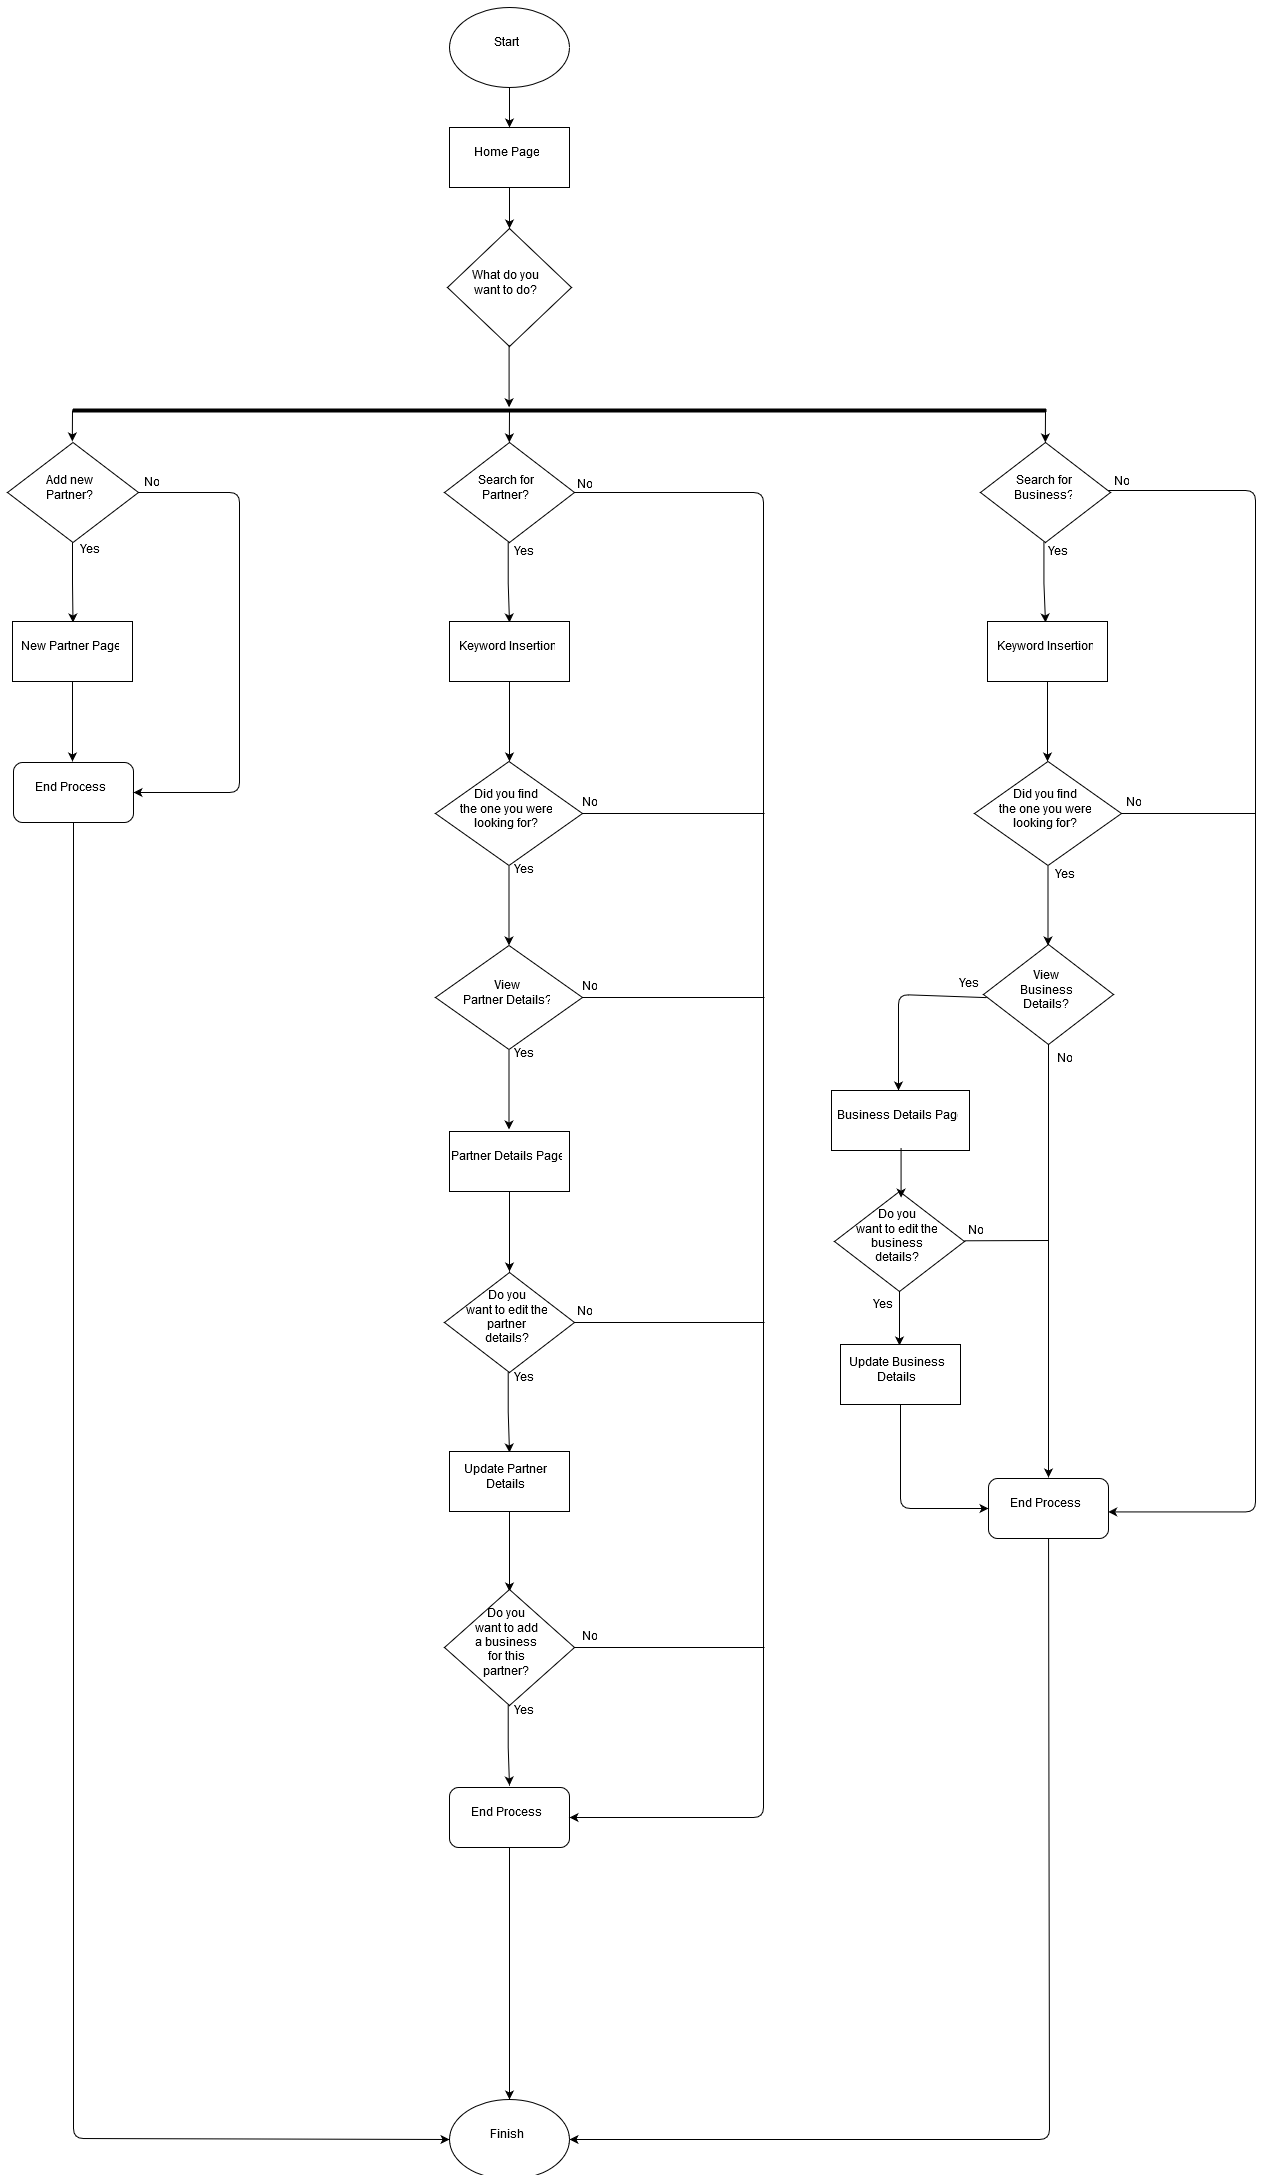

The diagram above was exported from draw.io. Its source (the exported page's mxGraphModel, read from the mxfile embedded in the PNG):
<mxGraphModel dx="7900" dy="5171" grid="0" gridSize="10" guides="1" tooltips="1" connect="0" arrows="1" fold="1" page="0" pageScale="1.5" pageWidth="826" pageHeight="1169" background="#FFFFFF" math="0" shadow="0">
  <root>
    <mxCell id="0" style=";html=1;" />
    <mxCell id="1" style=";html=1;" parent="0" />
    <mxCell id="66" value="Start" style="ellipse;whiteSpace=wrap;html=1;" parent="1" vertex="1">
      <mxGeometry x="177" y="-1054" width="120" height="80" as="geometry" />
    </mxCell>
    <mxCell id="67" value="Home Page&lt;br&gt;" style="whiteSpace=wrap;html=1;" parent="1" vertex="1">
      <mxGeometry x="177" y="-934" width="120" height="60" as="geometry" />
    </mxCell>
    <mxCell id="68" value="" style="endArrow=classic;html=1;" parent="1" source="66" target="67" edge="1">
      <mxGeometry width="50" height="50" relative="1" as="geometry">
        <mxPoint x="-227" y="-1107" as="sourcePoint" />
        <mxPoint x="-177" y="-1157" as="targetPoint" />
      </mxGeometry>
    </mxCell>
    <mxCell id="69" value="What do you &lt;br&gt;want to do?&lt;br&gt;" style="rhombus;whiteSpace=wrap;html=1;" parent="1" vertex="1">
      <mxGeometry x="175" y="-833" width="124" height="118" as="geometry" />
    </mxCell>
    <mxCell id="70" value="" style="endArrow=classic;html=1;" parent="1" source="67" target="69" edge="1">
      <mxGeometry width="50" height="50" relative="1" as="geometry">
        <mxPoint x="-227" y="-1107" as="sourcePoint" />
        <mxPoint x="-177" y="-1157" as="targetPoint" />
      </mxGeometry>
    </mxCell>
    <mxCell id="75" value="" style="line;html=1;" parent="1" vertex="1">
      <mxGeometry x="-200" y="-656" width="974" height="10" as="geometry" />
    </mxCell>
    <mxCell id="76" value="" style="endArrow=classic;html=1;entryX=0.491;entryY=0.082;entryPerimeter=0;exitX=0.489;exitY=0.975;exitPerimeter=0;" parent="1" edge="1">
      <mxGeometry width="50" height="50" relative="1" as="geometry">
        <mxPoint x="236.5882352941178" y="-716.5294117647059" as="sourcePoint" />
        <mxPoint x="236.5882352941178" y="-654.1764705882354" as="targetPoint" />
      </mxGeometry>
    </mxCell>
    <mxCell id="244" value="" style="edgeStyle=orthogonalEdgeStyle;rounded=0;html=1;jettySize=auto;orthogonalLoop=1;" edge="1" parent="1" source="81">
      <mxGeometry relative="1" as="geometry">
        <mxPoint x="-199.5" y="-439" as="targetPoint" />
      </mxGeometry>
    </mxCell>
    <mxCell id="81" value="Add new&lt;br&gt;Partner?&lt;br&gt;" style="rhombus;whiteSpace=wrap;html=1;" parent="1" vertex="1">
      <mxGeometry x="-265" y="-619" width="131" height="100" as="geometry" />
    </mxCell>
    <mxCell id="190" value="" style="edgeStyle=orthogonalEdgeStyle;rounded=0;html=1;jettySize=auto;orthogonalLoop=1;" edge="1" parent="1" source="82">
      <mxGeometry relative="1" as="geometry">
        <mxPoint x="237" y="-439" as="targetPoint" />
      </mxGeometry>
    </mxCell>
    <mxCell id="82" value="Search for &lt;br&gt;Partner?&lt;br&gt;" style="rhombus;whiteSpace=wrap;html=1;" parent="1" vertex="1">
      <mxGeometry x="172" y="-619" width="130" height="100" as="geometry" />
    </mxCell>
    <mxCell id="86" value="" style="endArrow=classic;html=1;entryX=0.497;entryY=-0.021;entryPerimeter=0;" parent="1" edge="1">
      <mxGeometry x="-200.17647058823536" y="-651" width="50" height="50" as="geometry">
        <mxPoint x="-200.00000000000023" y="-651" as="sourcePoint" />
        <mxPoint x="-200.17647058823536" y="-620.0588235294117" as="targetPoint" />
      </mxGeometry>
    </mxCell>
    <mxCell id="87" value="" style="endArrow=classic;html=1;entryX=0.497;entryY=-0.021;entryPerimeter=0;" parent="1" edge="1">
      <mxGeometry x="236.82352941176464" y="-650" width="50" height="50" as="geometry">
        <mxPoint x="236.99999999999977" y="-650" as="sourcePoint" />
        <mxPoint x="236.82352941176464" y="-619.0588235294119" as="targetPoint" />
      </mxGeometry>
    </mxCell>
    <mxCell id="161" value="" style="edgeStyle=orthogonalEdgeStyle;rounded=0;html=1;jettySize=auto;orthogonalLoop=1;" edge="1" source="162" parent="1">
      <mxGeometry x="773" y="-519" as="geometry">
        <mxPoint x="773" y="-439" as="targetPoint" />
      </mxGeometry>
    </mxCell>
    <mxCell id="162" value="Search for &lt;br&gt;Business?&lt;br&gt;" style="rhombus;whiteSpace=wrap;html=1;" vertex="1" parent="1">
      <mxGeometry x="708" y="-619" width="130" height="100" as="geometry" />
    </mxCell>
    <mxCell id="163" value="" style="endArrow=classic;html=1;entryX=0.497;entryY=-0.021;entryPerimeter=0;" edge="1" parent="1">
      <mxGeometry x="772.8235294117646" y="-650" width="50" height="50" as="geometry">
        <mxPoint x="773" y="-650" as="sourcePoint" />
        <mxPoint x="772.8235294117649" y="-619.0588235294119" as="targetPoint" />
      </mxGeometry>
    </mxCell>
    <mxCell id="164" value="" style="edgeStyle=orthogonalEdgeStyle;rounded=0;html=1;jettySize=auto;orthogonalLoop=1;" edge="1" source="165" parent="1">
      <mxGeometry x="775" y="-380" as="geometry">
        <mxPoint x="775" y="-300" as="targetPoint" />
      </mxGeometry>
    </mxCell>
    <mxCell id="165" value="Keyword Insertion&lt;br&gt;" style="whiteSpace=wrap;html=1;" vertex="1" parent="1">
      <mxGeometry x="715" y="-440" width="120" height="60" as="geometry" />
    </mxCell>
    <mxCell id="166" value="" style="edgeStyle=orthogonalEdgeStyle;rounded=0;html=1;jettySize=auto;orthogonalLoop=1;" edge="1" source="167" parent="1">
      <mxGeometry x="775.5" y="-196.3537414965988" as="geometry">
        <mxPoint x="775.5" y="-116" as="targetPoint" />
      </mxGeometry>
    </mxCell>
    <mxCell id="167" value="Did you find &lt;br&gt;the one you were &lt;br&gt;looking for?&lt;br&gt;" style="rhombus;whiteSpace=wrap;html=1;" vertex="1" parent="1">
      <mxGeometry x="702" y="-300" width="147" height="104" as="geometry" />
    </mxCell>
    <mxCell id="168" value="View&lt;br&gt;Business &lt;br&gt;Details?&lt;br&gt;" style="rhombus;whiteSpace=wrap;html=1;" vertex="1" parent="1">
      <mxGeometry x="711" y="-117" width="130" height="100" as="geometry" />
    </mxCell>
    <mxCell id="169" value="" style="endArrow=classic;html=1;exitX=0.001;exitY=0.497;exitPerimeter=0;" edge="1" source="168" parent="1">
      <mxGeometry x="626" y="-67.71428571428555" width="50" height="50" as="geometry">
        <mxPoint x="650" y="37" as="sourcePoint" />
        <mxPoint x="626" y="29.000000000000227" as="targetPoint" />
        <Array as="points">
          <mxPoint x="626" y="-67" />
        </Array>
      </mxGeometry>
    </mxCell>
    <mxCell id="170" value="Business Details Page&lt;br&gt;" style="whiteSpace=wrap;html=1;" vertex="1" parent="1">
      <mxGeometry x="559" y="29" width="138" height="60" as="geometry" />
    </mxCell>
    <mxCell id="171" value="Do you&lt;br&gt;want to edit the&lt;br&gt;business &lt;br&gt;details?&lt;br&gt;" style="rhombus;whiteSpace=wrap;html=1;" vertex="1" parent="1">
      <mxGeometry x="562" y="130" width="130" height="100" as="geometry" />
    </mxCell>
    <mxCell id="172" value="" style="endArrow=classic;html=1;exitX=0.508;exitY=1.01;exitPerimeter=0;" edge="1" parent="1">
      <mxGeometry x="627" y="230" width="50" height="50" as="geometry">
        <mxPoint x="627" y="230" as="sourcePoint" />
        <mxPoint x="627" y="284" as="targetPoint" />
      </mxGeometry>
    </mxCell>
    <mxCell id="173" value="" style="endArrow=classic;html=1;exitX=0.493;exitY=1;exitPerimeter=0;entryX=0.5;entryY=0.04;entryPerimeter=0;" edge="1" source="170" target="171" parent="1">
      <mxGeometry x="627.7142857142858" y="89.42857142857156" width="50" height="50" as="geometry">
        <mxPoint x="692" y="168" as="sourcePoint" />
        <mxPoint x="742" y="118" as="targetPoint" />
      </mxGeometry>
    </mxCell>
    <mxCell id="174" value="Update Business Details&lt;br&gt;" style="whiteSpace=wrap;html=1;" vertex="1" parent="1">
      <mxGeometry x="568" y="283" width="120" height="60" as="geometry" />
    </mxCell>
    <mxCell id="175" value="Yes" style="text;html=1;strokeColor=none;fillColor=none;align=center;verticalAlign=middle;whiteSpace=wrap;overflow=hidden;" vertex="1" parent="1">
      <mxGeometry x="676" y="-87" width="40" height="20" as="geometry" />
    </mxCell>
    <mxCell id="176" value="Yes" style="text;html=1;strokeColor=none;fillColor=none;align=center;verticalAlign=middle;whiteSpace=wrap;overflow=hidden;" vertex="1" parent="1">
      <mxGeometry x="591" y="234" width="40" height="20" as="geometry" />
    </mxCell>
    <mxCell id="177" value="" style="endArrow=classic;html=1;" edge="1" parent="1">
      <mxGeometry x="776" y="-17" width="50" height="50" as="geometry">
        <mxPoint x="776" y="-17" as="sourcePoint" />
        <mxPoint x="776" y="416" as="targetPoint" />
      </mxGeometry>
    </mxCell>
    <mxCell id="178" value="No" style="text;html=1;strokeColor=none;fillColor=none;align=center;verticalAlign=middle;whiteSpace=wrap;overflow=hidden;" vertex="1" parent="1">
      <mxGeometry x="772" y="-12" width="40" height="20" as="geometry" />
    </mxCell>
    <mxCell id="179" value="End Process&lt;br&gt;" style="rounded=1;whiteSpace=wrap;html=1;" vertex="1" parent="1">
      <mxGeometry x="716" y="417" width="120" height="60" as="geometry" />
    </mxCell>
    <mxCell id="180" value="" style="endArrow=classic;html=1;" edge="1" source="174" target="179" parent="1">
      <mxGeometry x="627.9999999999998" y="343.0000000000002" width="50" height="50" as="geometry">
        <mxPoint x="612" y="480" as="sourcePoint" />
        <mxPoint x="662" y="430" as="targetPoint" />
        <Array as="points">
          <mxPoint x="628" y="447" />
        </Array>
      </mxGeometry>
    </mxCell>
    <mxCell id="181" value="" style="endArrow=none;html=1;exitX=0.975;exitY=0.533;exitPerimeter=0;" edge="1" parent="1">
      <mxGeometry x="691.7647058823529" y="178.99999999999977" width="50" height="50" as="geometry">
        <mxPoint x="691.7647058823532" y="179.29411764705856" as="sourcePoint" />
        <mxPoint x="776" y="179" as="targetPoint" />
      </mxGeometry>
    </mxCell>
    <mxCell id="182" value="No" style="text;html=1;strokeColor=none;fillColor=none;align=center;verticalAlign=middle;whiteSpace=wrap;overflow=hidden;" vertex="1" parent="1">
      <mxGeometry x="683" y="160" width="40" height="20" as="geometry" />
    </mxCell>
    <mxCell id="183" value="Yes" style="text;html=1;strokeColor=none;fillColor=none;align=center;verticalAlign=middle;whiteSpace=wrap;overflow=hidden;" vertex="1" parent="1">
      <mxGeometry x="766" y="-519" width="40" height="20" as="geometry" />
    </mxCell>
    <mxCell id="184" value="Yes" style="text;html=1;strokeColor=none;fillColor=none;align=center;verticalAlign=middle;whiteSpace=wrap;overflow=hidden;" vertex="1" parent="1">
      <mxGeometry x="773" y="-196" width="40" height="20" as="geometry" />
    </mxCell>
    <mxCell id="185" value="No" style="text;html=1;strokeColor=none;fillColor=none;align=center;verticalAlign=middle;whiteSpace=wrap;overflow=hidden;" vertex="1" parent="1">
      <mxGeometry x="841" y="-268" width="40" height="20" as="geometry" />
    </mxCell>
    <mxCell id="186" value="" style="edgeStyle=elbowEdgeStyle;elbow=horizontal;endArrow=classic;html=1;exitX=1;exitY=0.497;exitPerimeter=0;entryX=1.007;entryY=0.523;entryPerimeter=0;" edge="1" source="162" target="179" parent="1">
      <mxGeometry x="837.4285714285716" y="-569.7142857142856" width="50" height="50" as="geometry">
        <mxPoint x="979" y="-23" as="sourcePoint" />
        <mxPoint x="1035" y="437" as="targetPoint" />
        <Array as="points">
          <mxPoint x="983" y="-69" />
        </Array>
      </mxGeometry>
    </mxCell>
    <mxCell id="187" value="" style="endArrow=none;html=1;" edge="1" source="167" parent="1">
      <mxGeometry x="849" y="-248.00000000000023" width="50" height="50" as="geometry">
        <mxPoint x="888" y="-178" as="sourcePoint" />
        <mxPoint x="983" y="-248.00000000000023" as="targetPoint" />
      </mxGeometry>
    </mxCell>
    <mxCell id="188" value="No" style="text;html=1;strokeColor=none;fillColor=none;align=center;verticalAlign=middle;whiteSpace=wrap;overflow=hidden;" vertex="1" parent="1">
      <mxGeometry x="829" y="-589" width="40" height="20" as="geometry" />
    </mxCell>
    <mxCell id="193" value="" style="edgeStyle=orthogonalEdgeStyle;rounded=0;html=1;jettySize=auto;orthogonalLoop=1;" edge="1" parent="1" source="191">
      <mxGeometry relative="1" as="geometry">
        <mxPoint x="237" y="-300" as="targetPoint" />
      </mxGeometry>
    </mxCell>
    <mxCell id="191" value="Keyword Insertion&lt;br&gt;" style="whiteSpace=wrap;html=1;" vertex="1" parent="1">
      <mxGeometry x="177" y="-440" width="120" height="60" as="geometry" />
    </mxCell>
    <mxCell id="196" value="" style="edgeStyle=orthogonalEdgeStyle;rounded=0;html=1;jettySize=auto;orthogonalLoop=1;" edge="1" parent="1" source="194" target="195">
      <mxGeometry relative="1" as="geometry" />
    </mxCell>
    <mxCell id="194" value="Did you find &lt;br&gt;the one you were &lt;br&gt;looking for?&lt;br&gt;" style="rhombus;whiteSpace=wrap;html=1;" vertex="1" parent="1">
      <mxGeometry x="163" y="-300" width="147" height="104" as="geometry" />
    </mxCell>
    <mxCell id="198" value="" style="edgeStyle=orthogonalEdgeStyle;rounded=0;html=1;jettySize=auto;orthogonalLoop=1;" edge="1" parent="1" source="195">
      <mxGeometry relative="1" as="geometry">
        <mxPoint x="236.5" y="68" as="targetPoint" />
      </mxGeometry>
    </mxCell>
    <mxCell id="195" value="View &lt;br&gt;Partner Details?&lt;br&gt;" style="rhombus;whiteSpace=wrap;html=1;" vertex="1" parent="1">
      <mxGeometry x="163" y="-116" width="147" height="104" as="geometry" />
    </mxCell>
    <mxCell id="208" value="" style="edgeStyle=orthogonalEdgeStyle;rounded=0;html=1;jettySize=auto;orthogonalLoop=1;" edge="1" parent="1" source="206">
      <mxGeometry relative="1" as="geometry">
        <mxPoint x="237" y="210" as="targetPoint" />
      </mxGeometry>
    </mxCell>
    <mxCell id="206" value="Partner Details Page&lt;br&gt;" style="whiteSpace=wrap;html=1;" vertex="1" parent="1">
      <mxGeometry x="177" y="70" width="120" height="60" as="geometry" />
    </mxCell>
    <mxCell id="214" value="" style="edgeStyle=orthogonalEdgeStyle;rounded=0;html=1;jettySize=auto;orthogonalLoop=1;" edge="1" parent="1" source="212">
      <mxGeometry relative="1" as="geometry">
        <mxPoint x="237" y="391" as="targetPoint" />
      </mxGeometry>
    </mxCell>
    <mxCell id="212" value="Do you&lt;br&gt;want to edit the&lt;br&gt;partner&lt;br&gt;details?&lt;br&gt;" style="rhombus;whiteSpace=wrap;html=1;" vertex="1" parent="1">
      <mxGeometry x="172" y="211" width="130" height="100" as="geometry" />
    </mxCell>
    <mxCell id="217" value="" style="edgeStyle=orthogonalEdgeStyle;rounded=0;html=1;jettySize=auto;orthogonalLoop=1;" edge="1" parent="1" source="215">
      <mxGeometry relative="1" as="geometry">
        <mxPoint x="237" y="530" as="targetPoint" />
      </mxGeometry>
    </mxCell>
    <mxCell id="215" value="Update Partner Details&lt;br&gt;" style="whiteSpace=wrap;html=1;" vertex="1" parent="1">
      <mxGeometry x="177" y="390" width="120" height="60" as="geometry" />
    </mxCell>
    <mxCell id="220" value="" style="edgeStyle=orthogonalEdgeStyle;rounded=0;html=1;jettySize=auto;orthogonalLoop=1;" edge="1" parent="1" source="218">
      <mxGeometry relative="1" as="geometry">
        <mxPoint x="237" y="724" as="targetPoint" />
      </mxGeometry>
    </mxCell>
    <mxCell id="218" value="Do you &lt;br&gt;want to add &lt;br&gt;a business&lt;br&gt;for this &lt;br&gt;partner?&lt;br&gt;" style="rhombus;whiteSpace=wrap;html=1;" vertex="1" parent="1">
      <mxGeometry x="172" y="528" width="130" height="116" as="geometry" />
    </mxCell>
    <mxCell id="259" value="" style="edgeStyle=orthogonalEdgeStyle;rounded=0;html=1;jettySize=auto;orthogonalLoop=1;" edge="1" parent="1" source="221" target="254">
      <mxGeometry relative="1" as="geometry">
        <mxPoint x="237" y="866" as="targetPoint" />
        <Array as="points" />
      </mxGeometry>
    </mxCell>
    <mxCell id="221" value="End Process&lt;br&gt;" style="rounded=1;whiteSpace=wrap;html=1;" vertex="1" parent="1">
      <mxGeometry x="177" y="726" width="120" height="60" as="geometry" />
    </mxCell>
    <mxCell id="222" value="" style="edgeStyle=elbowEdgeStyle;elbow=horizontal;endArrow=classic;html=1;" edge="1" parent="1" source="82" target="221">
      <mxGeometry width="50" height="50" relative="1" as="geometry">
        <mxPoint x="498" y="-305" as="sourcePoint" />
        <mxPoint x="386" y="122" as="targetPoint" />
        <Array as="points">
          <mxPoint x="491" y="91" />
        </Array>
      </mxGeometry>
    </mxCell>
    <mxCell id="223" value="Yes" style="text;html=1;strokeColor=none;fillColor=none;align=center;verticalAlign=middle;whiteSpace=wrap;overflow=hidden;" vertex="1" parent="1">
      <mxGeometry x="232" y="-519" width="40" height="20" as="geometry" />
    </mxCell>
    <mxCell id="224" value="No" style="text;html=1;strokeColor=none;fillColor=none;align=center;verticalAlign=middle;whiteSpace=wrap;overflow=hidden;" vertex="1" parent="1">
      <mxGeometry x="292" y="-586" width="40" height="20" as="geometry" />
    </mxCell>
    <mxCell id="225" value="Yes" style="text;html=1;strokeColor=none;fillColor=none;align=center;verticalAlign=middle;whiteSpace=wrap;overflow=hidden;" vertex="1" parent="1">
      <mxGeometry x="232" y="-201" width="40" height="20" as="geometry" />
    </mxCell>
    <mxCell id="226" value="Yes" style="text;html=1;strokeColor=none;fillColor=none;align=center;verticalAlign=middle;whiteSpace=wrap;overflow=hidden;" vertex="1" parent="1">
      <mxGeometry x="232" y="-17" width="40" height="20" as="geometry" />
    </mxCell>
    <mxCell id="227" value="Yes" style="text;html=1;strokeColor=none;fillColor=none;align=center;verticalAlign=middle;whiteSpace=wrap;overflow=hidden;" vertex="1" parent="1">
      <mxGeometry x="232" y="307" width="40" height="20" as="geometry" />
    </mxCell>
    <mxCell id="228" value="Yes" style="text;html=1;strokeColor=none;fillColor=none;align=center;verticalAlign=middle;whiteSpace=wrap;overflow=hidden;" vertex="1" parent="1">
      <mxGeometry x="232" y="640" width="40" height="20" as="geometry" />
    </mxCell>
    <mxCell id="229" value="" style="endArrow=none;html=1;" edge="1" parent="1" source="194">
      <mxGeometry width="50" height="50" relative="1" as="geometry">
        <mxPoint x="364" y="-225" as="sourcePoint" />
        <mxPoint x="492" y="-248" as="targetPoint" />
      </mxGeometry>
    </mxCell>
    <mxCell id="231" value="" style="endArrow=none;html=1;" edge="1" parent="1" source="195">
      <mxGeometry width="50" height="50" relative="1" as="geometry">
        <mxPoint x="349" y="-81" as="sourcePoint" />
        <mxPoint x="492" y="-64" as="targetPoint" />
      </mxGeometry>
    </mxCell>
    <mxCell id="232" value="" style="endArrow=none;html=1;" edge="1" parent="1" source="212">
      <mxGeometry width="50" height="50" relative="1" as="geometry">
        <mxPoint x="354" y="315" as="sourcePoint" />
        <mxPoint x="492" y="261" as="targetPoint" />
      </mxGeometry>
    </mxCell>
    <mxCell id="234" value="" style="endArrow=none;html=1;" edge="1" parent="1" source="218">
      <mxGeometry width="50" height="50" relative="1" as="geometry">
        <mxPoint x="338" y="577" as="sourcePoint" />
        <mxPoint x="492" y="586" as="targetPoint" />
      </mxGeometry>
    </mxCell>
    <mxCell id="235" value="No" style="text;html=1;strokeColor=none;fillColor=none;align=center;verticalAlign=middle;whiteSpace=wrap;overflow=hidden;" vertex="1" parent="1">
      <mxGeometry x="297" y="-268" width="40" height="20" as="geometry" />
    </mxCell>
    <mxCell id="236" value="No" style="text;html=1;strokeColor=none;fillColor=none;align=center;verticalAlign=middle;whiteSpace=wrap;overflow=hidden;" vertex="1" parent="1">
      <mxGeometry x="297" y="-84" width="40" height="20" as="geometry" />
    </mxCell>
    <mxCell id="237" value="No" style="text;html=1;strokeColor=none;fillColor=none;align=center;verticalAlign=middle;whiteSpace=wrap;overflow=hidden;" vertex="1" parent="1">
      <mxGeometry x="292" y="241" width="40" height="20" as="geometry" />
    </mxCell>
    <mxCell id="239" value="No" style="text;html=1;strokeColor=none;fillColor=none;align=center;verticalAlign=middle;whiteSpace=wrap;overflow=hidden;" vertex="1" parent="1">
      <mxGeometry x="297" y="566" width="40" height="20" as="geometry" />
    </mxCell>
    <mxCell id="247" value="" style="edgeStyle=orthogonalEdgeStyle;rounded=0;html=1;jettySize=auto;orthogonalLoop=1;" edge="1" parent="1" source="245">
      <mxGeometry relative="1" as="geometry">
        <mxPoint x="-200" y="-300" as="targetPoint" />
      </mxGeometry>
    </mxCell>
    <mxCell id="245" value="New Partner Page&lt;br&gt;" style="whiteSpace=wrap;html=1;" vertex="1" parent="1">
      <mxGeometry x="-260" y="-440" width="120" height="60" as="geometry" />
    </mxCell>
    <mxCell id="248" value="End Process&lt;br&gt;" style="rounded=1;whiteSpace=wrap;html=1;" vertex="1" parent="1">
      <mxGeometry x="-259" y="-299" width="120" height="60" as="geometry" />
    </mxCell>
    <mxCell id="251" value="" style="edgeStyle=elbowEdgeStyle;elbow=horizontal;endArrow=classic;html=1;" edge="1" parent="1" source="81" target="248">
      <mxGeometry width="50" height="50" relative="1" as="geometry">
        <mxPoint x="-59" y="-430" as="sourcePoint" />
        <mxPoint x="-9" y="-480" as="targetPoint" />
        <Array as="points">
          <mxPoint x="-33" y="-423" />
        </Array>
      </mxGeometry>
    </mxCell>
    <mxCell id="252" value="Yes" style="text;html=1;strokeColor=none;fillColor=none;align=center;verticalAlign=middle;whiteSpace=wrap;overflow=hidden;" vertex="1" parent="1">
      <mxGeometry x="-203" y="-521" width="40" height="20" as="geometry" />
    </mxCell>
    <mxCell id="253" value="No" style="text;html=1;strokeColor=none;fillColor=none;align=center;verticalAlign=middle;whiteSpace=wrap;overflow=hidden;" vertex="1" parent="1">
      <mxGeometry x="-141" y="-588" width="40" height="20" as="geometry" />
    </mxCell>
    <mxCell id="254" value="Finish" style="ellipse;whiteSpace=wrap;html=1;" vertex="1" parent="1">
      <mxGeometry x="177" y="1038" width="120" height="80" as="geometry" />
    </mxCell>
    <mxCell id="265" value="" style="endArrow=classic;html=1;" edge="1" parent="1" source="248" target="254">
      <mxGeometry x="-44" y="-57.71428571428555" width="50" height="50" as="geometry">
        <mxPoint x="42" y="-58" as="sourcePoint" />
        <mxPoint x="74" y="684" as="targetPoint" />
        <Array as="points">
          <mxPoint x="-199" y="1077" />
        </Array>
      </mxGeometry>
    </mxCell>
    <mxCell id="266" value="" style="endArrow=classic;html=1;" edge="1" parent="1" source="179" target="254">
      <mxGeometry width="50" height="50" relative="1" as="geometry">
        <mxPoint x="560" y="890" as="sourcePoint" />
        <mxPoint x="610" y="840" as="targetPoint" />
        <Array as="points">
          <mxPoint x="777" y="1078" />
        </Array>
      </mxGeometry>
    </mxCell>
  </root>
</mxGraphModel>